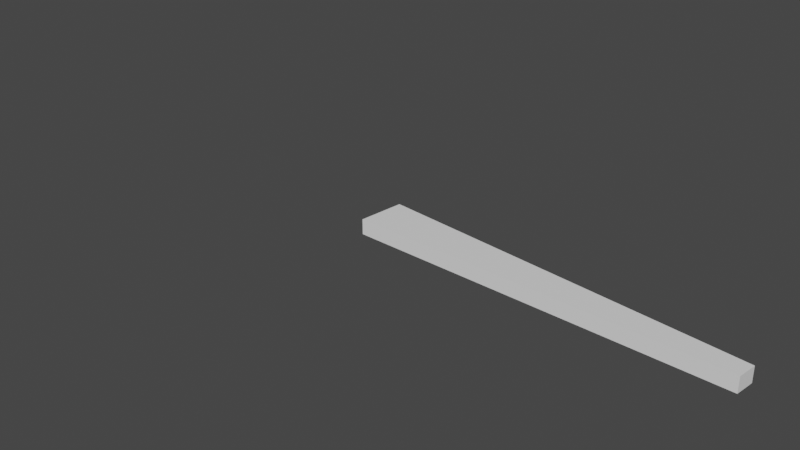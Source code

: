 # Source: tirante.blend  (saved by Blender 2.91.10; exported with 4.5.12 LTS)
import bpy
from mathutils import Matrix  # noqa: F401  (used for matrix-valued properties, if any)

bpy.ops.wm.read_factory_settings(use_empty=True)
scene = bpy.context.scene
scene.name = 'Scene'

# ---- collections
col_collection = bpy.data.collections.new('Collection'); scene.collection.children.link(col_collection)

# ---- world
world_world = bpy.data.worlds.new('World'); scene.world = world_world
world_world.use_nodes = True; world_world.node_tree.nodes.clear()
_N = world_world.node_tree.nodes; _L = world_world.node_tree.links
n0 = _N.new('ShaderNodeOutputWorld'); n0.name = 'World Output'; n0.location = (300, 300)
n1 = _N.new('ShaderNodeBackground'); n1.name = 'Background'; n1.location = (10, 300)
n1.inputs[0].default_value = (0.05088, 0.05088, 0.05088, 1.0)
_L.new(n1.outputs[0], n0.inputs[0])
n0.is_active_output = True
world_world.color = (0.05088, 0.05088, 0.05088)
world_world.use_sun_shadow = False
world_world.sun_shadow_jitter_overblur = 0.0

# ---- cameras
cam_camera = bpy.data.cameras.new('Camera')
cam_camera.clip_end = 100.0
cam_camera.ortho_scale = 7.314

# ---- meshes
me_plane = bpy.data.meshes.new('Plane')
me_plane.from_pydata([(0.004429, -0.4971, 0.0), (4.001, -0.2036, 0.0), (-0.0002963, 0.003151, 0.0), (4.001, 0.006112, 0.0), (0.004429, -0.4971, 0.1618), (4.001, -0.2036, 0.1618), (-0.0002963, 0.003151, 0.1618), (4.001, 0.006112, 0.1618)], [], [(0, 2, 3, 1), (4, 5, 7, 6), (1, 3, 7, 5), (2, 0, 4, 6), (3, 2, 6, 7), (0, 1, 5, 4)])
_uv = me_plane.uv_layers.new(name='UVMap')
_uv.uv.foreach_set('vector', [0.0, 0.0, 0.0, 1.0, 1.0, 1.0, 1.0, 0.0, 0.0, 0.0, 1.0, 0.0, 1.0, 1.0, 0.0, 1.0, 1.0, 0.0, 1.0, 1.0, 1.0, 1.0, 1.0, 0.0, 0.0, 1.0, 0.0, 0.0, 0.0, 0.0, 0.0, 1.0, 1.0, 1.0, 0.0, 1.0, 0.0, 1.0, 1.0, 1.0, 0.0, 0.0, 1.0, 0.0, 1.0, 0.0, 0.0, 0.0])
me_plane.use_remesh_fix_poles = True
me_plane.use_remesh_preserve_attributes = False
me_plane.use_mirror_vertex_groups = False
me_plane.update()

# ---- objects
ob_camera = bpy.data.objects.new('Camera', cam_camera)
ob_plane = bpy.data.objects.new('Plane', me_plane)

# ---- transforms, parenting, visibility, modifiers, constraints
ob_camera.location = (7.359, -6.926, 4.958)
ob_camera.rotation_euler = (1.109, 0.0, 0.8149)
ob_camera.lock_rotations_4d = False
ob_camera.empty_display_type = 'ARROWS'
ob_camera.color = (0.0, 0.0, 0.0, 0.0)
ob_camera.display_type = 'WIRE'
ob_camera.lineart.crease_threshold = 0.0
ob_plane.location = (0.0, 0.0, 0.0)
ob_plane.lineart.crease_threshold = 0.0

# ---- collection membership
col_collection.objects.link(ob_camera)
col_collection.objects.link(ob_plane)

# ---- scene / render settings (as saved in the file)
scene.camera = ob_camera
scene.frame_start = 1; scene.frame_end = 250; scene.frame_set(1)
scene.render.engine = 'BLENDER_EEVEE_NEXT'
scene.cycles.use_denoising = False
scene.cycles.samples = 128
scene.cycles.sampling_pattern = 'TABULATED_SOBOL'
scene.cycles.use_adaptive_sampling = False
scene.cycles.use_light_tree = False
scene.view_settings.view_transform = 'Filmic'
bpy.context.view_layer.update()

# ---- added for rendering (the .blend has no usable light): sun
light_auto_sun = bpy.data.lights.new('AutoSun', 'SUN')
light_auto_sun.energy = 3.0
light_auto_sun.angle = 0.0523599
ob_auto_sun = bpy.data.objects.new('AutoSun', light_auto_sun)
scene.collection.objects.link(ob_auto_sun)
ob_auto_sun.rotation_euler = (0.872665, 0.174533, 0.523599)
bpy.context.view_layer.update()
